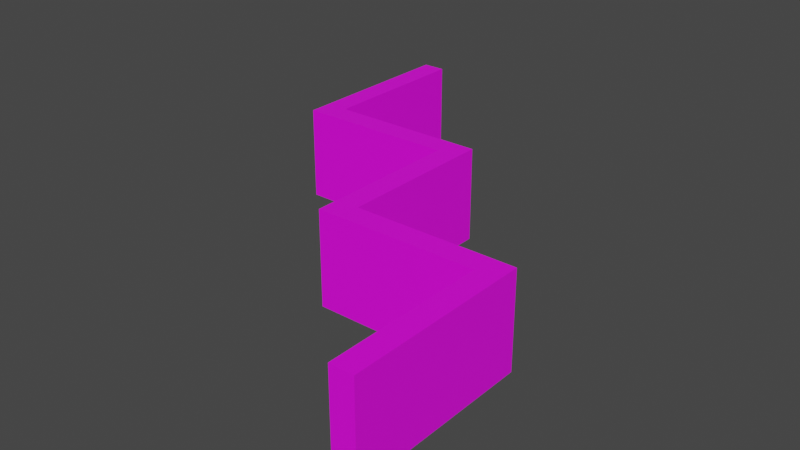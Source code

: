 # Source: ZigZag.blend  (saved by Blender 2.82.7; exported with 4.5.12 LTS)
import bpy
from mathutils import Matrix  # noqa: F401  (used for matrix-valued properties, if any)

bpy.ops.wm.read_factory_settings(use_empty=True)
scene = bpy.context.scene
scene.name = 'Scene'

# ---- collections
col_collection = bpy.data.collections.new('Collection'); scene.collection.children.link(col_collection)

# ---- images (referenced by path relative to the original .blend; pixels are not part of the script)
import os
ASSET_DIR = os.environ.get("B2B_ASSET_DIR", "")  # directory of the original .blend (textures are referenced by path, not embedded)
HERE = os.path.dirname(os.path.abspath(__file__))  # packed textures are extracted next to this script under _unpacked/

def load_image(name, relpath, width, height, colorspace="sRGB"):
    """Load a texture the original file referenced (path relative to the .blend, or extracted next to this script)."""
    p = next((c for c in (os.path.join(HERE, relpath), os.path.join(ASSET_DIR, relpath)) if relpath and os.path.exists(c)), "")
    if p:
        img = bpy.data.images.load(p, check_existing=True)
        img.name = name
    else:  # same state as the original file: an image datablock whose file is absent (Cycles renders it pink)
        img = bpy.data.images.new(name, width, height)
        img.source = "FILE"
        img.filepath = "//" + (relpath or name)
    img.colorspace_settings.name = colorspace
    return img
img_cobblestone_png = load_image('Cobblestone.png', 'Cobblestone.png', 1024, 1024, 'sRGB')

# ---- materials (node trees are filled in below, after node groups)
mat_material_001 = bpy.data.materials.new('Material.001')
mat_material_001.use_transparent_shadow = False

# ---- material node trees
mat_material_001.use_nodes = True; mat_material_001.node_tree.nodes.clear()
_N = mat_material_001.node_tree.nodes; _L = mat_material_001.node_tree.links
n0 = _N.new('ShaderNodeOutputMaterial'); n0.name = 'Material Output'; n0.location = (300, 300)
n1 = _N.new('ShaderNodeBsdfPrincipled'); n1.name = 'Principled BSDF'; n1.location = (10, 300)
n1.distribution = 'GGX'
n1.subsurface_method = 'BURLEY'
n1.inputs[3].default_value = 1.45
n1.inputs[27].default_value = (0.0, 0.0, 0.0, 1.0)
n1.inputs[28].default_value = 1.0
n2 = _N.new('ShaderNodeTexImage'); n2.name = 'Image Texture'; n2.location = (-280, 280)
n2.image = img_cobblestone_png
_L.new(n1.outputs[0], n0.inputs[0])
_L.new(n2.outputs[0], n1.inputs[0])
n0.is_active_output = True

# ---- world
world_world = bpy.data.worlds.new('World'); scene.world = world_world
world_world.use_nodes = True; world_world.node_tree.nodes.clear()
_N = world_world.node_tree.nodes; _L = world_world.node_tree.links
n0 = _N.new('ShaderNodeOutputWorld'); n0.name = 'World Output'; n0.location = (300, 300)
n1 = _N.new('ShaderNodeBackground'); n1.name = 'Background'; n1.location = (10, 300)
n1.inputs[0].default_value = (0.05088, 0.05088, 0.05088, 1.0)
_L.new(n1.outputs[0], n0.inputs[0])
n0.is_active_output = True
world_world.color = (0.05088, 0.05088, 0.05088)
world_world.use_sun_shadow = False
world_world.sun_shadow_jitter_overblur = 0.0

# ---- meshes
me_plane = bpy.data.meshes.new('Plane')
me_plane.from_pydata([(-0.25, 0.0, 0.0), (-0.5, 0.25, 0.0), (-0.75, 0.5, 0.0), (-0.25, 0.25, 0.0), (-0.75, 0.25, 0.0), (-0.75, 0.75, 0.0), (0.0, -0.125, 0.0), (0.125, -0.5, 0.0), (-0.25, 0.125, 0.0), (-0.375, 0.25, 0.0), (-0.75, 0.375, 0.0), (-0.625, 0.25, 0.0), (-0.75, 0.625, 0.0), (0.125, -0.25, 0.0), (-0.25, -0.125, 0.0), (0.125, -0.375, 0.0), (0.125, -0.125, 0.0), (0.125, -0.625, 0.0), (-0.125, -0.125, 0.0), (-0.6875, 0.5, 0.0), (-0.25, 0.1875, 0.0), (-0.4375, 0.25, 0.0), (-0.75, 0.4375, 0.0), (-0.6875, 0.25, 0.0), (-0.75, 0.6875, 0.0), (-0.6875, 0.75, 0.0), (-0.25, -0.0625, 0.0), (0.0, -0.1875, 0.0), (-0.3125, 0.0, 0.0), (0.1875, -0.5, 0.0), (-0.5, 0.3125, 0.0), (-0.25, 0.3125, 0.0), (-0.25, 0.0625, 0.0), (-0.3125, 0.25, 0.0), (-0.75, 0.3125, 0.0), (-0.5625, 0.25, 0.0), (-0.75, 0.5625, 0.0), (0.1875, -0.25, 0.0), (-0.25, -0.1875, 0.0), (-0.3125, -0.125, 0.0), (0.125, -0.3125, 0.0), (0.125, -0.4375, 0.0), (0.1875, -0.375, 0.0), (0.125, -0.1875, 0.0), (0.0625, -0.125, 0.0), (0.1875, -0.125, 0.0), (0.125, -0.5625, 0.0), (0.1875, -0.625, 0.0), (-0.6875, 0.625, 0.0), (-0.3125, 0.125, 0.0), (-0.375, 0.3125, 0.0), (-0.625, 0.3125, 0.0), (-0.6875, 0.375, 0.0), (-0.125, -0.1875, 0.0), (-0.1875, -0.125, 0.0), (-0.0625, -0.125, 0.0), (-0.0625, -0.1875, 0.0), (-0.1875, -0.1875, 0.0), (-0.5625, 0.3125, 0.0), (-0.6875, 0.3125, 0.0), (-0.6875, 0.4375, 0.0), (-0.3125, 0.3125, 0.0), (-0.4375, 0.3125, 0.0), (-0.3125, 0.0625, 0.0), (-0.6875, 0.5625, 0.0), (-0.6875, 0.6875, 0.0), (0.1875, -0.1875, 0.0), (0.0625, -0.1875, 0.0), (0.1875, -0.4375, 0.0), (-0.3125, -0.1875, 0.0), (-0.3125, -0.0625, 0.0), (0.1875, -0.3125, 0.0), (0.1875, -0.5625, 0.0), (-0.3125, 0.1875, 0.0), (-0.6875, 0.5, 0.2579), (-0.75, 0.5, 0.2579), (-0.25, 0.1875, 0.2579), (-0.25, 0.25, 0.2579), (-0.4375, 0.25, 0.2579), (-0.5, 0.25, 0.2579), (-0.75, 0.4375, 0.2579), (-0.6875, 0.25, 0.2579), (-0.75, 0.25, 0.2579), (-0.75, 0.6875, 0.2579), (-0.75, 0.75, 0.2579), (-0.6875, 0.75, 0.2579), (-0.25, -0.0625, 0.2579), (-0.25, 0.0, 0.2579), (0.0, -0.1875, 0.2579), (0.0, -0.125, 0.2579), (0.1875, -0.5, 0.2579), (0.125, -0.5, 0.2579), (-0.25, 0.0625, 0.2579), (-0.25, 0.125, 0.2579), (-0.3125, 0.25, 0.2579), (-0.375, 0.25, 0.2579), (-0.75, 0.3125, 0.2579), (-0.75, 0.375, 0.2579), (-0.5625, 0.25, 0.2579), (-0.625, 0.25, 0.2579), (-0.75, 0.5625, 0.2579), (-0.75, 0.625, 0.2579), (0.1875, -0.25, 0.2579), (0.125, -0.25, 0.2579), (-0.25, -0.1875, 0.2579), (-0.25, -0.125, 0.2579), (0.125, -0.3125, 0.2579), (0.125, -0.4375, 0.2579), (0.125, -0.375, 0.2579), (0.1875, -0.375, 0.2579), (0.125, -0.1875, 0.2579), (0.125, -0.125, 0.2579), (0.0625, -0.125, 0.2579), (0.1875, -0.125, 0.2579), (0.125, -0.5625, 0.2579), (0.1875, -0.625, 0.2579), (0.125, -0.625, 0.2579), (-0.6875, 0.625, 0.2579), (-0.6875, 0.375, 0.2579), (-0.125, -0.1875, 0.2579), (-0.125, -0.125, 0.2579), (-0.1875, -0.125, 0.2579), (-0.0625, -0.125, 0.2579), (-0.3125, 0.0, 0.2579), (-0.5, 0.3125, 0.2579), (-0.25, 0.3125, 0.2579), (-0.3125, -0.125, 0.2579), (-0.3125, 0.125, 0.2579), (-0.375, 0.3125, 0.2579), (-0.625, 0.3125, 0.2579), (-0.0625, -0.1875, 0.2579), (-0.1875, -0.1875, 0.2579), (-0.5625, 0.3125, 0.2579), (-0.6875, 0.3125, 0.2579), (-0.6875, 0.4375, 0.2579), (-0.3125, 0.3125, 0.2579), (-0.4375, 0.3125, 0.2579), (-0.3125, 0.0625, 0.2579), (-0.6875, 0.5625, 0.2579), (-0.6875, 0.6875, 0.2579), (0.1875, -0.1875, 0.2579), (0.0625, -0.1875, 0.2579), (0.1875, -0.4375, 0.2579), (-0.3125, -0.1875, 0.2579), (-0.3125, -0.0625, 0.2579), (0.1875, -0.3125, 0.2579), (0.1875, -0.5625, 0.2579), (-0.3125, 0.1875, 0.2579)], [], [(29, 68, 142, 90), (14, 26, 86, 105), (64, 48, 117, 138), (41, 7, 91, 107), (4, 23, 81, 82), (72, 29, 90, 146), (3, 31, 125, 77), (68, 42, 109, 142), (40, 15, 108, 106), (59, 52, 118, 133), (57, 53, 119, 131), (17, 47, 115, 116), (30, 58, 132, 124), (38, 57, 131, 104), (2, 22, 80, 75), (58, 51, 129, 132), (24, 12, 101, 83), (1, 21, 78, 79), (7, 46, 114, 91), (67, 43, 110, 141), (56, 27, 88, 130), (20, 3, 77, 76), (23, 11, 99, 81), (27, 67, 141, 88), (53, 56, 130, 119), (63, 28, 123, 137), (70, 39, 126, 144), (49, 63, 137, 127), (22, 10, 97, 80), (55, 18, 120, 122), (28, 70, 144, 123), (54, 14, 105, 121), (46, 17, 116, 114), (12, 36, 100, 101), (21, 9, 95, 78), (37, 66, 140, 102), (147, 76, 77, 94), (144, 86, 87, 123), (143, 104, 105, 126), (141, 110, 111, 112), (137, 92, 93, 127), (131, 119, 120, 121), (130, 88, 89, 122), (119, 130, 122, 120), (104, 131, 121, 105), (99, 98, 132, 129), (98, 79, 124, 132), (96, 133, 118, 97), (82, 81, 133, 96), (81, 99, 129, 133), (80, 134, 74, 75), (97, 118, 134, 80), (95, 94, 135, 128), (94, 77, 125, 135), (79, 78, 136, 124), (78, 95, 128, 136), (123, 87, 92, 137), (100, 138, 117, 101), (75, 74, 138, 100), (83, 139, 85, 84), (101, 117, 139, 83), (110, 140, 113, 111), (103, 102, 140, 110), (88, 141, 112, 89), (107, 142, 109, 108), (91, 90, 142, 107), (126, 105, 86, 144), (106, 145, 102, 103), (108, 109, 145, 106), (114, 146, 90, 91), (116, 115, 146, 114), (127, 93, 76, 147), (0, 32, 92, 87), (47, 72, 146, 115), (33, 73, 147, 94), (19, 64, 138, 74), (51, 59, 133, 129), (5, 24, 83, 84), (73, 49, 127, 147), (60, 19, 74, 134), (52, 60, 134, 118), (34, 4, 82, 96), (25, 5, 84, 85), (43, 13, 103, 110), (65, 25, 85, 139), (16, 44, 112, 111), (13, 40, 106, 103), (48, 65, 139, 117), (15, 41, 107, 108), (26, 0, 87, 86), (35, 1, 79, 98), (32, 8, 93, 92), (61, 50, 128, 135), (39, 69, 143, 126), (9, 33, 94, 95), (31, 61, 135, 125), (36, 2, 75, 100), (18, 54, 121, 120), (10, 34, 96, 97), (71, 37, 102, 145), (69, 38, 104, 143), (6, 55, 122, 89), (42, 71, 145, 109), (44, 6, 89, 112), (62, 30, 124, 136), (50, 62, 136, 128), (45, 16, 111, 113), (11, 35, 98, 99), (66, 45, 113, 140), (8, 20, 76, 93)])
_uv = me_plane.uv_layers.new(name='UVMap')
_uv.uv.foreach_set('vector', [-0.3542, 4.597, -0.5336, 4.432, 0.06399, 3.94, 0.09952, 4.059, -1.077, 1.362, -1.074, 1.129, 0.09069, 1.079, 0.1589, 1.413, -0.5651, -3.214, -0.4496, -3.413, 0.09619, -3.04, 0.09624, -2.917, 0.8666, 4.213, 0.7515, 4.411, 0.2051, 4.04, 0.2049, 3.916, 1.373, -2.308, 1.42, -1.999, 0.4566, -1.956, 0.5531, -2.127, -0.1445, 4.72, -0.3542, 4.597, 0.09952, 4.059, 0.1347, 4.143, -1.122, -0.183, -1.129, -0.436, -0.2436, -0.4355, -0.129, -0.2389, -0.5336, 4.432, -0.684, 4.235, 0.02718, 3.792, 0.06399, 3.94, 1.025, 3.765, 0.9556, 3.996, 0.1964, 3.763, 0.1788, 3.582, -0.8248, -2.308, -0.7797, -2.524, 0.1541, -2.37, 0.2221, -2.096, 1.37, 2.003, 1.327, 2.261, 0.2794, 2.063, 0.3356, 1.818, 0.4129, 4.713, 0.1381, 4.778, 0.1608, 4.182, 0.1865, 4.183, -0.9813, -1.522, -0.9328, -1.783, 0.113, -1.567, 0.06733, -1.316, 1.408, 1.747, 1.37, 2.003, 0.3356, 1.818, 0.4131, 1.604, 0.985, -3.234, 1.11, -3.017, 0.314, -2.622, 0.2737, -2.792, -0.9328, -1.783, -0.8809, -2.046, 0.1638, -1.82, 0.113, -1.567, 0.4467, -3.72, 0.656, -3.596, 0.2018, -3.059, 0.1668, -3.143, 1.418, -1.197, 1.405, -0.9225, 0.2768, -1.009, 0.3203, -1.27, 0.7515, 4.411, 0.6032, 4.582, 0.1988, 4.128, 0.2051, 4.04, 1.181, 3.044, 1.125, 3.306, 0.07815, 3.095, 0.1362, 2.819, 1.281, 2.521, 1.233, 2.782, 0.1868, 2.567, 0.2323, 2.315, -1.11, 0.07113, -1.122, -0.183, -0.129, -0.2389, -0.06232, -0.008789, 1.42, -1.999, 1.428, -1.735, 0.4022, -1.754, 0.4566, -1.956, 1.233, 2.782, 1.181, 3.044, 0.1362, 2.819, 0.1868, 2.567, 1.327, 2.261, 1.281, 2.521, 0.2323, 2.315, 0.2794, 2.063, 1.387, 0.4076, 1.397, 0.6697, 0.3181, 0.7497, 0.2844, 0.4821, 1.409, 0.9278, 1.421, 1.182, 0.4282, 1.238, 0.3615, 1.008, 1.378, 0.1412, 1.387, 0.4076, 0.2844, 0.4821, 0.2512, 0.2076, 1.11, -3.017, 1.215, -2.788, 0.3641, -2.439, 0.314, -2.622, -1.119, 2.197, -1.106, 1.922, 0.02262, 2.009, -0.02071, 2.269, 1.397, 0.6697, 1.409, 0.9278, 0.3615, 1.008, 0.3181, 0.7497, -1.091, 1.644, -1.077, 1.362, 0.1589, 1.413, 0.07851, 1.734, 0.6032, 4.582, 0.4129, 4.713, 0.1865, 4.183, 0.1988, 4.128, 0.656, -3.596, 0.835, -3.431, 0.2371, -2.94, 0.2018, -3.059, 1.405, -0.9225, 1.39, -0.6445, 0.2208, -0.7346, 0.2768, -1.009, -0.9142, 3.788, -1.002, 3.551, -0.1361, 3.269, -0.06357, 3.439, 0.2085, -0.07988, -0.06232, -0.008789, -0.129, -0.2389, 0.1403, -0.4135, 0.3615, 1.008, 0.09069, 1.079, 0.04788, 0.7915, 0.3181, 0.7497, 0.5429, 1.434, 0.4131, 1.604, 0.1589, 1.413, 0.4282, 1.238, 0.1362, 2.819, 0.07815, 3.095, -0.1566, 2.956, -0.1023, 2.753, 0.2844, 0.4821, 0.01469, 0.517, -0.01896, 0.2494, 0.2512, 0.2076, 0.3356, 1.818, 0.2794, 2.063, 0.02262, 2.009, 0.07851, 1.734, 0.2323, 2.315, 0.1868, 2.567, -0.0601, 2.519, -0.02071, 2.269, 0.2794, 2.063, 0.2323, 2.315, -0.02071, 2.269, 0.02262, 2.009, 0.4131, 1.604, 0.3356, 1.818, 0.07851, 1.734, 0.1589, 1.413, 0.4022, -1.754, 0.3598, -1.519, 0.113, -1.567, 0.1638, -1.82, 0.3598, -1.519, 0.3203, -1.27, 0.06733, -1.316, 0.113, -1.567, 0.4364, -2.27, 0.2221, -2.096, 0.1541, -2.37, 0.3641, -2.439, 0.5531, -2.127, 0.4566, -1.956, 0.2221, -2.096, 0.4364, -2.27, 0.4566, -1.956, 0.4022, -1.754, 0.1638, -1.82, 0.2221, -2.096, 0.314, -2.622, 0.1219, -2.583, 0.1046, -2.764, 0.2737, -2.792, 0.3641, -2.439, 0.1541, -2.37, 0.1219, -2.583, 0.314, -2.622, 0.2208, -0.7346, 0.1403, -0.4135, -0.1138, -0.605, -0.03624, -0.8185, 0.1403, -0.4135, -0.129, -0.2389, -0.2436, -0.4355, -0.1138, -0.605, 0.3203, -1.27, 0.2768, -1.009, 0.02014, -1.064, 0.06733, -1.316, 0.2768, -1.009, 0.2208, -0.7346, -0.03624, -0.8185, 0.02014, -1.064, 0.3181, 0.7497, 0.04788, 0.7915, 0.01469, 0.517, 0.2844, 0.4821, 0.2371, -2.94, 0.09624, -2.917, 0.09619, -3.04, 0.2018, -3.059, 0.2737, -2.792, 0.1046, -2.764, 0.09624, -2.917, 0.2371, -2.94, 0.1668, -3.143, 0.1026, -3.128, 0.115, -3.183, 0.1406, -3.182, 0.2018, -3.059, 0.09619, -3.04, 0.1026, -3.128, 0.1668, -3.143, 0.07815, 3.095, -0.1361, 3.269, -0.253, 3.127, -0.1566, 2.956, 0.1464, 3.369, -0.06357, 3.439, -0.1361, 3.269, 0.07815, 3.095, 0.1868, 2.567, 0.1362, 2.819, -0.1023, 2.753, -0.0601, 2.519, 0.2049, 3.916, 0.06399, 3.94, 0.02718, 3.792, 0.1964, 3.763, 0.2051, 4.04, 0.09952, 4.059, 0.06399, 3.94, 0.2049, 3.916, 0.4282, 1.238, 0.1589, 1.413, 0.09069, 1.079, 0.3615, 1.008, 0.1788, 3.582, -0.01325, 3.622, -0.06357, 3.439, 0.1464, 3.369, 0.1964, 3.763, 0.02718, 3.792, -0.01325, 3.622, 0.1788, 3.582, 0.1988, 4.128, 0.1347, 4.143, 0.09952, 4.059, 0.2051, 4.04, 0.1865, 4.183, 0.1608, 4.182, 0.1347, 4.143, 0.1988, 4.128, 0.2512, 0.2076, -0.01896, 0.2494, -0.06232, -0.008789, 0.2085, -0.07988, -1.079, 0.858, -1.088, 0.5915, 0.01469, 0.517, 0.04788, 0.7915, 0.1381, 4.778, -0.1445, 4.72, 0.1347, 4.143, 0.1608, 4.182, 1.376, -0.3628, 1.373, -0.1301, 0.2085, -0.07988, 0.1403, -0.4135, -0.6544, -2.998, -0.5651, -3.214, 0.09624, -2.917, 0.1046, -2.764, -0.8809, -2.046, -0.8248, -2.308, 0.2221, -2.096, 0.1638, -1.82, 0.1645, -3.778, 0.4467, -3.72, 0.1668, -3.143, 0.1406, -3.182, 1.373, -0.1301, 1.378, 0.1412, 0.2512, 0.2076, 0.2085, -0.07988, -0.7239, -2.767, -0.6544, -2.998, 0.1046, -2.764, 0.1219, -2.583, -0.7797, -2.524, -0.7239, -2.767, 0.1219, -2.583, 0.1541, -2.37, 1.302, -2.551, 1.373, -2.308, 0.5531, -2.127, 0.4364, -2.27, -0.1103, -3.714, 0.1645, -3.778, 0.1406, -3.182, 0.115, -3.183, 1.125, 3.306, 1.08, 3.523, 0.1464, 3.369, 0.07815, 3.095, -0.301, -3.584, -0.1103, -3.714, 0.115, -3.183, 0.1026, -3.128, -1.12, 2.999, -1.129, 2.735, -0.1023, 2.753, -0.1566, 2.956, 1.08, 3.523, 1.025, 3.765, 0.1788, 3.582, 0.1464, 3.369, -0.4496, -3.413, -0.301, -3.584, 0.1026, -3.128, 0.09619, -3.04, 0.9556, 3.996, 0.8666, 4.213, 0.2049, 3.916, 0.1964, 3.763, -1.074, 1.129, -1.079, 0.858, 0.04788, 0.7915, 0.09069, 1.079, 1.426, -1.468, 1.418, -1.197, 0.3203, -1.27, 0.3598, -1.519, -1.088, 0.5915, -1.098, 0.3293, -0.01896, 0.2494, 0.01469, 0.517, -1.108, -0.748, -1.07, -1.004, -0.03624, -0.8185, -0.1138, -0.605, 1.421, 1.182, 1.428, 1.435, 0.5429, 1.434, 0.4282, 1.238, 1.39, -0.6445, 1.376, -0.3628, 0.1403, -0.4135, 0.2208, -0.7346, -1.129, -0.436, -1.108, -0.748, -0.1138, -0.605, -0.2436, -0.4355, 0.835, -3.431, 0.985, -3.234, 0.2737, -2.792, 0.2371, -2.94, -1.106, 1.922, -1.091, 1.644, 0.07851, 1.734, 0.02262, 2.009, 1.215, -2.788, 1.302, -2.551, 0.4364, -2.27, 0.3641, -2.439, -0.8094, 4.018, -0.9142, 3.788, -0.06357, 3.439, -0.01325, 3.622, 1.428, 1.435, 1.408, 1.747, 0.4131, 1.604, 0.5429, 1.434, -1.127, 2.468, -1.119, 2.197, -0.02071, 2.269, -0.0601, 2.519, -0.684, 4.235, -0.8094, 4.018, -0.01325, 3.622, 0.02718, 3.792, -1.129, 2.735, -1.127, 2.468, -0.0601, 2.519, -0.1023, 2.753, -1.027, -1.262, -0.9813, -1.522, 0.06733, -1.316, 0.02014, -1.064, -1.07, -1.004, -1.027, -1.262, 0.02014, -1.064, -0.03624, -0.8185, -1.073, 3.308, -1.12, 2.999, -0.1566, 2.956, -0.253, 3.127, 1.428, -1.735, 1.426, -1.468, 0.3598, -1.519, 0.4022, -1.754, -1.002, 3.551, -1.073, 3.308, -0.253, 3.127, -0.1361, 3.269, -1.098, 0.3293, -1.11, 0.07113, -0.06232, -0.008789, -0.01896, 0.2494])
me_plane.materials.append(mat_material_001)
me_plane.use_remesh_fix_poles = True
me_plane.use_remesh_preserve_attributes = False
me_plane.use_mirror_vertex_groups = False
me_plane.update()

# ---- objects
ob_plane = bpy.data.objects.new('Plane', me_plane)

# ---- transforms, parenting, visibility, modifiers, constraints
ob_plane.location = (0.0, 0.0, 0.0)
ob_plane.scale = (34.9, 34.9, 34.9)
ob_plane.lineart.crease_threshold = 0.0

# ---- collection membership
col_collection.objects.link(ob_plane)

# ---- scene / render settings (as saved in the file)
scene.frame_start = 1; scene.frame_end = 250; scene.frame_set(1)
scene.render.engine = 'BLENDER_EEVEE_NEXT'
scene.cycles.use_denoising = False
scene.cycles.samples = 128
scene.cycles.sampling_pattern = 'TABULATED_SOBOL'
scene.cycles.use_adaptive_sampling = False
scene.cycles.use_light_tree = False
scene.view_settings.view_transform = 'Filmic'
bpy.context.view_layer.update()

# ---- added for rendering (the .blend has no active camera and no usable light): camera, sun
cam_auto = bpy.data.cameras.new('AutoCamera')
cam_auto.lens = 50.0
cam_auto.sensor_width = 36.0
cam_auto.clip_end = 1000.0
ob_auto_camera = bpy.data.objects.new('AutoCamera', cam_auto)
scene.collection.objects.link(ob_auto_camera)
ob_auto_camera.location = (44.5677, -63.0798, 48.0075)
ob_auto_camera.rotation_euler = (1.09748, -7.21219e-08, 0.694738)
scene.camera = ob_auto_camera
light_auto_sun = bpy.data.lights.new('AutoSun', 'SUN')
light_auto_sun.energy = 3.0
light_auto_sun.angle = 0.0523599
ob_auto_sun = bpy.data.objects.new('AutoSun', light_auto_sun)
scene.collection.objects.link(ob_auto_sun)
ob_auto_sun.rotation_euler = (0.872665, 0.174533, 0.523599)
bpy.context.view_layer.update()

